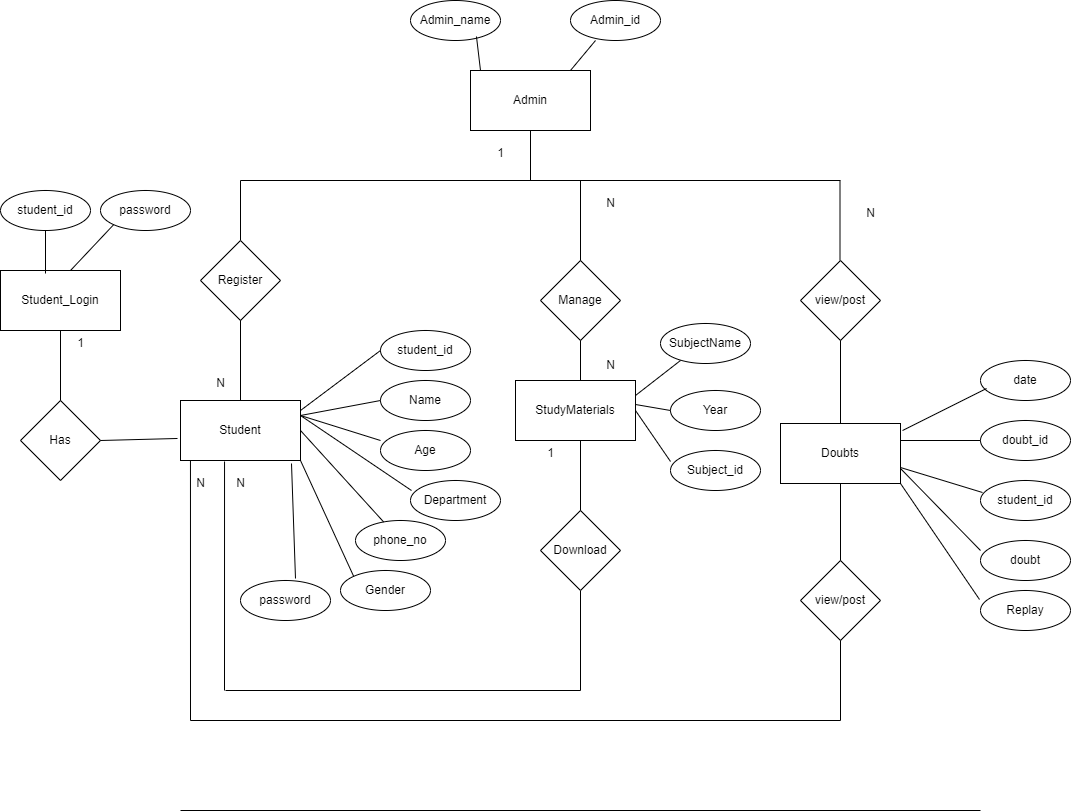

The diagram above was exported from draw.io. Its source (the exported page's mxGraphModel, read from the mxfile embedded in the PNG):
<mxGraphModel dx="1894" dy="1410" grid="1" gridSize="10" guides="1" tooltips="1" connect="1" arrows="1" fold="1" page="1" pageScale="1" pageWidth="1100" pageHeight="850" math="0" shadow="0" extFonts="Permanent Marker^https://fonts.googleapis.com/css?family=Permanent+Marker">
  <root>
    <mxCell id="0" />
    <mxCell id="1" parent="0" />
    <mxCell id="p9pdj0ilwDj8c4ofDiz9-9" value="Admin" style="rounded=0;whiteSpace=wrap;html=1;" vertex="1" parent="1">
      <mxGeometry x="330" y="10" width="120" height="60" as="geometry" />
    </mxCell>
    <mxCell id="p9pdj0ilwDj8c4ofDiz9-10" value="" style="endArrow=none;html=1;rounded=0;" edge="1" parent="1">
      <mxGeometry width="50" height="50" relative="1" as="geometry">
        <mxPoint x="100" y="120" as="sourcePoint" />
        <mxPoint x="700" y="120" as="targetPoint" />
      </mxGeometry>
    </mxCell>
    <mxCell id="p9pdj0ilwDj8c4ofDiz9-17" value="student_id" style="ellipse;whiteSpace=wrap;html=1;" vertex="1" parent="1">
      <mxGeometry x="240" y="270" width="90" height="40" as="geometry" />
    </mxCell>
    <mxCell id="p9pdj0ilwDj8c4ofDiz9-18" value="Name" style="ellipse;whiteSpace=wrap;html=1;" vertex="1" parent="1">
      <mxGeometry x="240" y="320" width="90" height="40" as="geometry" />
    </mxCell>
    <mxCell id="p9pdj0ilwDj8c4ofDiz9-19" value="phone_no" style="ellipse;whiteSpace=wrap;html=1;" vertex="1" parent="1">
      <mxGeometry x="215" y="460" width="90" height="40" as="geometry" />
    </mxCell>
    <mxCell id="p9pdj0ilwDj8c4ofDiz9-20" value="Department" style="ellipse;whiteSpace=wrap;html=1;" vertex="1" parent="1">
      <mxGeometry x="270" y="420" width="90" height="40" as="geometry" />
    </mxCell>
    <mxCell id="p9pdj0ilwDj8c4ofDiz9-21" value="Age" style="ellipse;whiteSpace=wrap;html=1;" vertex="1" parent="1">
      <mxGeometry x="240" y="370" width="90" height="40" as="geometry" />
    </mxCell>
    <mxCell id="p9pdj0ilwDj8c4ofDiz9-24" value="Has" style="rhombus;whiteSpace=wrap;html=1;" vertex="1" parent="1">
      <mxGeometry x="-120" y="340" width="80" height="80" as="geometry" />
    </mxCell>
    <mxCell id="p9pdj0ilwDj8c4ofDiz9-27" value="Student" style="rounded=0;whiteSpace=wrap;html=1;" vertex="1" parent="1">
      <mxGeometry x="40" y="340" width="120" height="60" as="geometry" />
    </mxCell>
    <mxCell id="p9pdj0ilwDj8c4ofDiz9-31" value="Student_Login" style="rounded=0;whiteSpace=wrap;html=1;" vertex="1" parent="1">
      <mxGeometry x="-140" y="210" width="120" height="60" as="geometry" />
    </mxCell>
    <mxCell id="p9pdj0ilwDj8c4ofDiz9-34" value="student_id" style="ellipse;whiteSpace=wrap;html=1;" vertex="1" parent="1">
      <mxGeometry x="-140" y="130" width="90" height="40" as="geometry" />
    </mxCell>
    <mxCell id="p9pdj0ilwDj8c4ofDiz9-37" value="" style="endArrow=none;html=1;rounded=0;entryX=0.5;entryY=1;entryDx=0;entryDy=0;exitX=0.375;exitY=0.05;exitDx=0;exitDy=0;exitPerimeter=0;" edge="1" parent="1" source="p9pdj0ilwDj8c4ofDiz9-31" target="p9pdj0ilwDj8c4ofDiz9-34">
      <mxGeometry width="50" height="50" relative="1" as="geometry">
        <mxPoint x="-110" y="210" as="sourcePoint" />
        <mxPoint x="-60" y="160" as="targetPoint" />
      </mxGeometry>
    </mxCell>
    <mxCell id="p9pdj0ilwDj8c4ofDiz9-38" value="password" style="ellipse;whiteSpace=wrap;html=1;" vertex="1" parent="1">
      <mxGeometry x="-40" y="130" width="90" height="40" as="geometry" />
    </mxCell>
    <mxCell id="p9pdj0ilwDj8c4ofDiz9-39" value="" style="endArrow=none;html=1;rounded=0;entryX=0;entryY=1;entryDx=0;entryDy=0;" edge="1" parent="1" target="p9pdj0ilwDj8c4ofDiz9-38">
      <mxGeometry width="50" height="50" relative="1" as="geometry">
        <mxPoint x="-70" y="210" as="sourcePoint" />
        <mxPoint x="-20" y="160" as="targetPoint" />
      </mxGeometry>
    </mxCell>
    <mxCell id="p9pdj0ilwDj8c4ofDiz9-40" value="" style="endArrow=none;html=1;rounded=0;entryX=0;entryY=0.5;entryDx=0;entryDy=0;" edge="1" parent="1" target="p9pdj0ilwDj8c4ofDiz9-17">
      <mxGeometry width="50" height="50" relative="1" as="geometry">
        <mxPoint x="160" y="340" as="sourcePoint" />
        <mxPoint x="210" y="290" as="targetPoint" />
        <Array as="points">
          <mxPoint x="160" y="350" />
        </Array>
      </mxGeometry>
    </mxCell>
    <mxCell id="p9pdj0ilwDj8c4ofDiz9-41" value="" style="endArrow=none;html=1;rounded=0;entryX=0;entryY=0.25;entryDx=0;entryDy=0;entryPerimeter=0;exitX=1;exitY=0.25;exitDx=0;exitDy=0;" edge="1" parent="1" source="p9pdj0ilwDj8c4ofDiz9-27" target="p9pdj0ilwDj8c4ofDiz9-21">
      <mxGeometry width="50" height="50" relative="1" as="geometry">
        <mxPoint x="160" y="395" as="sourcePoint" />
        <mxPoint x="240" y="345" as="targetPoint" />
      </mxGeometry>
    </mxCell>
    <mxCell id="p9pdj0ilwDj8c4ofDiz9-42" value="" style="endArrow=none;html=1;rounded=0;entryX=0;entryY=0.5;entryDx=0;entryDy=0;exitX=1;exitY=0.25;exitDx=0;exitDy=0;" edge="1" parent="1" source="p9pdj0ilwDj8c4ofDiz9-27" target="p9pdj0ilwDj8c4ofDiz9-18">
      <mxGeometry width="50" height="50" relative="1" as="geometry">
        <mxPoint x="180" y="360" as="sourcePoint" />
        <mxPoint x="260" y="310" as="targetPoint" />
      </mxGeometry>
    </mxCell>
    <mxCell id="p9pdj0ilwDj8c4ofDiz9-43" value="password" style="ellipse;whiteSpace=wrap;html=1;" vertex="1" parent="1">
      <mxGeometry x="100" y="520" width="90" height="40" as="geometry" />
    </mxCell>
    <mxCell id="p9pdj0ilwDj8c4ofDiz9-44" value="" style="endArrow=none;html=1;rounded=0;entryX=0.011;entryY=0.25;entryDx=0;entryDy=0;entryPerimeter=0;exitX=1;exitY=0.25;exitDx=0;exitDy=0;" edge="1" parent="1" source="p9pdj0ilwDj8c4ofDiz9-27" target="p9pdj0ilwDj8c4ofDiz9-20">
      <mxGeometry width="50" height="50" relative="1" as="geometry">
        <mxPoint x="180" y="420" as="sourcePoint" />
        <mxPoint x="260" y="445" as="targetPoint" />
      </mxGeometry>
    </mxCell>
    <mxCell id="p9pdj0ilwDj8c4ofDiz9-45" value="" style="endArrow=none;html=1;rounded=0;exitX=1;exitY=0.5;exitDx=0;exitDy=0;" edge="1" parent="1" source="p9pdj0ilwDj8c4ofDiz9-27" target="p9pdj0ilwDj8c4ofDiz9-19">
      <mxGeometry width="50" height="50" relative="1" as="geometry">
        <mxPoint x="170" y="410" as="sourcePoint" />
        <mxPoint x="250" y="435" as="targetPoint" />
      </mxGeometry>
    </mxCell>
    <mxCell id="p9pdj0ilwDj8c4ofDiz9-46" value="" style="endArrow=none;html=1;rounded=0;entryX=0.611;entryY=-0.05;entryDx=0;entryDy=0;entryPerimeter=0;exitX=0.925;exitY=1.05;exitDx=0;exitDy=0;exitPerimeter=0;" edge="1" parent="1" source="p9pdj0ilwDj8c4ofDiz9-27" target="p9pdj0ilwDj8c4ofDiz9-43">
      <mxGeometry width="50" height="50" relative="1" as="geometry">
        <mxPoint x="140" y="430" as="sourcePoint" />
        <mxPoint x="220" y="455" as="targetPoint" />
      </mxGeometry>
    </mxCell>
    <mxCell id="p9pdj0ilwDj8c4ofDiz9-47" value="Gender" style="ellipse;whiteSpace=wrap;html=1;" vertex="1" parent="1">
      <mxGeometry x="200" y="510" width="90" height="40" as="geometry" />
    </mxCell>
    <mxCell id="p9pdj0ilwDj8c4ofDiz9-48" value="" style="endArrow=none;html=1;rounded=0;exitX=1;exitY=1;exitDx=0;exitDy=0;entryX=0;entryY=0;entryDx=0;entryDy=0;" edge="1" parent="1" source="p9pdj0ilwDj8c4ofDiz9-27" target="p9pdj0ilwDj8c4ofDiz9-47">
      <mxGeometry width="50" height="50" relative="1" as="geometry">
        <mxPoint x="170" y="380" as="sourcePoint" />
        <mxPoint x="253" y="471" as="targetPoint" />
      </mxGeometry>
    </mxCell>
    <mxCell id="p9pdj0ilwDj8c4ofDiz9-51" value="" style="endArrow=none;html=1;rounded=0;entryX=0.5;entryY=1;entryDx=0;entryDy=0;" edge="1" parent="1" target="p9pdj0ilwDj8c4ofDiz9-31">
      <mxGeometry width="50" height="50" relative="1" as="geometry">
        <mxPoint x="-80" y="340" as="sourcePoint" />
        <mxPoint x="-30" y="290" as="targetPoint" />
      </mxGeometry>
    </mxCell>
    <mxCell id="p9pdj0ilwDj8c4ofDiz9-52" value="" style="endArrow=none;html=1;rounded=0;" edge="1" parent="1" source="p9pdj0ilwDj8c4ofDiz9-14">
      <mxGeometry width="50" height="50" relative="1" as="geometry">
        <mxPoint x="100" y="230" as="sourcePoint" />
        <mxPoint x="100" y="120" as="targetPoint" />
      </mxGeometry>
    </mxCell>
    <mxCell id="p9pdj0ilwDj8c4ofDiz9-53" value="" style="endArrow=none;html=1;rounded=0;entryX=-0.025;entryY=0.633;entryDx=0;entryDy=0;entryPerimeter=0;" edge="1" parent="1" target="p9pdj0ilwDj8c4ofDiz9-27">
      <mxGeometry width="50" height="50" relative="1" as="geometry">
        <mxPoint x="-40" y="380" as="sourcePoint" />
        <mxPoint x="10" y="330" as="targetPoint" />
      </mxGeometry>
    </mxCell>
    <mxCell id="p9pdj0ilwDj8c4ofDiz9-54" value="" style="endArrow=none;html=1;rounded=0;" edge="1" parent="1" target="p9pdj0ilwDj8c4ofDiz9-14">
      <mxGeometry width="50" height="50" relative="1" as="geometry">
        <mxPoint x="100" y="230" as="sourcePoint" />
        <mxPoint x="100" y="120" as="targetPoint" />
      </mxGeometry>
    </mxCell>
    <mxCell id="p9pdj0ilwDj8c4ofDiz9-14" value="Register" style="rhombus;whiteSpace=wrap;html=1;" vertex="1" parent="1">
      <mxGeometry x="60" y="180" width="80" height="80" as="geometry" />
    </mxCell>
    <mxCell id="p9pdj0ilwDj8c4ofDiz9-55" value="" style="endArrow=none;html=1;rounded=0;entryX=0.5;entryY=1;entryDx=0;entryDy=0;exitX=0.5;exitY=0;exitDx=0;exitDy=0;" edge="1" parent="1" source="p9pdj0ilwDj8c4ofDiz9-27" target="p9pdj0ilwDj8c4ofDiz9-14">
      <mxGeometry width="50" height="50" relative="1" as="geometry">
        <mxPoint x="90" y="340" as="sourcePoint" />
        <mxPoint x="140" y="290" as="targetPoint" />
      </mxGeometry>
    </mxCell>
    <mxCell id="p9pdj0ilwDj8c4ofDiz9-56" value="" style="endArrow=none;html=1;rounded=0;entryX=0.083;entryY=1;entryDx=0;entryDy=0;entryPerimeter=0;" edge="1" parent="1" target="p9pdj0ilwDj8c4ofDiz9-27">
      <mxGeometry width="50" height="50" relative="1" as="geometry">
        <mxPoint x="50" y="660" as="sourcePoint" />
        <mxPoint x="60" y="400" as="targetPoint" />
      </mxGeometry>
    </mxCell>
    <mxCell id="p9pdj0ilwDj8c4ofDiz9-57" value="" style="endArrow=none;html=1;rounded=0;" edge="1" parent="1">
      <mxGeometry width="50" height="50" relative="1" as="geometry">
        <mxPoint x="390" y="120" as="sourcePoint" />
        <mxPoint x="390" y="70" as="targetPoint" />
      </mxGeometry>
    </mxCell>
    <mxCell id="p9pdj0ilwDj8c4ofDiz9-58" value="N" style="text;html=1;align=center;verticalAlign=middle;resizable=0;points=[];autosize=1;strokeColor=none;fillColor=none;" vertex="1" parent="1">
      <mxGeometry x="65" y="308" width="30" height="30" as="geometry" />
    </mxCell>
    <mxCell id="p9pdj0ilwDj8c4ofDiz9-59" value="1" style="text;html=1;align=center;verticalAlign=middle;resizable=0;points=[];autosize=1;strokeColor=none;fillColor=none;" vertex="1" parent="1">
      <mxGeometry x="345" y="78" width="30" height="30" as="geometry" />
    </mxCell>
    <mxCell id="p9pdj0ilwDj8c4ofDiz9-60" value="1" style="text;html=1;align=center;verticalAlign=middle;resizable=0;points=[];autosize=1;strokeColor=none;fillColor=none;" vertex="1" parent="1">
      <mxGeometry x="-75" y="268" width="30" height="30" as="geometry" />
    </mxCell>
    <mxCell id="p9pdj0ilwDj8c4ofDiz9-61" value="N" style="text;html=1;align=center;verticalAlign=middle;resizable=0;points=[];autosize=1;strokeColor=none;fillColor=none;" vertex="1" parent="1">
      <mxGeometry x="45" y="408" width="30" height="30" as="geometry" />
    </mxCell>
    <mxCell id="p9pdj0ilwDj8c4ofDiz9-62" value="" style="endArrow=none;html=1;rounded=0;" edge="1" parent="1">
      <mxGeometry width="50" height="50" relative="1" as="geometry">
        <mxPoint x="50" y="660" as="sourcePoint" />
        <mxPoint x="700" y="660" as="targetPoint" />
      </mxGeometry>
    </mxCell>
    <mxCell id="p9pdj0ilwDj8c4ofDiz9-63" value="" style="endArrow=none;html=1;rounded=0;entryX=0.367;entryY=1.017;entryDx=0;entryDy=0;entryPerimeter=0;" edge="1" parent="1" target="p9pdj0ilwDj8c4ofDiz9-27">
      <mxGeometry width="50" height="50" relative="1" as="geometry">
        <mxPoint x="84" y="630" as="sourcePoint" />
        <mxPoint x="100" y="400" as="targetPoint" />
      </mxGeometry>
    </mxCell>
    <mxCell id="p9pdj0ilwDj8c4ofDiz9-64" value="N" style="text;html=1;align=center;verticalAlign=middle;resizable=0;points=[];autosize=1;strokeColor=none;fillColor=none;" vertex="1" parent="1">
      <mxGeometry x="85" y="408" width="30" height="30" as="geometry" />
    </mxCell>
    <mxCell id="p9pdj0ilwDj8c4ofDiz9-65" value="" style="endArrow=none;html=1;rounded=0;" edge="1" parent="1">
      <mxGeometry width="50" height="50" relative="1" as="geometry">
        <mxPoint x="85" y="630" as="sourcePoint" />
        <mxPoint x="440" y="630" as="targetPoint" />
      </mxGeometry>
    </mxCell>
    <mxCell id="p9pdj0ilwDj8c4ofDiz9-66" value="" style="endArrow=none;html=1;rounded=0;" edge="1" parent="1">
      <mxGeometry width="50" height="50" relative="1" as="geometry">
        <mxPoint x="440" y="630" as="sourcePoint" />
        <mxPoint x="440" y="530" as="targetPoint" />
      </mxGeometry>
    </mxCell>
    <mxCell id="p9pdj0ilwDj8c4ofDiz9-69" value="Download" style="rhombus;whiteSpace=wrap;html=1;" vertex="1" parent="1">
      <mxGeometry x="400" y="450" width="80" height="80" as="geometry" />
    </mxCell>
    <mxCell id="p9pdj0ilwDj8c4ofDiz9-71" value="view/post" style="rhombus;whiteSpace=wrap;html=1;" vertex="1" parent="1">
      <mxGeometry x="660" y="500" width="80" height="80" as="geometry" />
    </mxCell>
    <mxCell id="p9pdj0ilwDj8c4ofDiz9-72" value="" style="endArrow=none;html=1;rounded=0;" edge="1" parent="1">
      <mxGeometry width="50" height="50" relative="1" as="geometry">
        <mxPoint x="440" y="450" as="sourcePoint" />
        <mxPoint x="440" y="280" as="targetPoint" />
      </mxGeometry>
    </mxCell>
    <mxCell id="p9pdj0ilwDj8c4ofDiz9-73" value="StudyMaterials" style="rounded=0;whiteSpace=wrap;html=1;" vertex="1" parent="1">
      <mxGeometry x="375" y="320" width="120" height="60" as="geometry" />
    </mxCell>
    <mxCell id="p9pdj0ilwDj8c4ofDiz9-76" value="Subject_id" style="ellipse;whiteSpace=wrap;html=1;" vertex="1" parent="1">
      <mxGeometry x="530" y="390" width="90" height="40" as="geometry" />
    </mxCell>
    <mxCell id="p9pdj0ilwDj8c4ofDiz9-77" value="Year" style="ellipse;whiteSpace=wrap;html=1;" vertex="1" parent="1">
      <mxGeometry x="530" y="330" width="90" height="40" as="geometry" />
    </mxCell>
    <mxCell id="p9pdj0ilwDj8c4ofDiz9-78" value="SubjectName" style="ellipse;whiteSpace=wrap;html=1;" vertex="1" parent="1">
      <mxGeometry x="520" y="263" width="90" height="40" as="geometry" />
    </mxCell>
    <mxCell id="p9pdj0ilwDj8c4ofDiz9-80" value="Manage" style="rhombus;whiteSpace=wrap;html=1;" vertex="1" parent="1">
      <mxGeometry x="400" y="200" width="80" height="80" as="geometry" />
    </mxCell>
    <mxCell id="p9pdj0ilwDj8c4ofDiz9-81" value="" style="endArrow=none;html=1;rounded=0;" edge="1" parent="1">
      <mxGeometry width="50" height="50" relative="1" as="geometry">
        <mxPoint x="440" y="200" as="sourcePoint" />
        <mxPoint x="440" y="120" as="targetPoint" />
      </mxGeometry>
    </mxCell>
    <mxCell id="p9pdj0ilwDj8c4ofDiz9-82" value="" style="endArrow=none;html=1;rounded=0;exitX=1;exitY=0.25;exitDx=0;exitDy=0;" edge="1" parent="1" source="p9pdj0ilwDj8c4ofDiz9-73">
      <mxGeometry width="50" height="50" relative="1" as="geometry">
        <mxPoint x="490" y="350" as="sourcePoint" />
        <mxPoint x="540" y="300" as="targetPoint" />
      </mxGeometry>
    </mxCell>
    <mxCell id="p9pdj0ilwDj8c4ofDiz9-83" value="" style="endArrow=none;html=1;rounded=0;exitX=1;exitY=0.4;exitDx=0;exitDy=0;exitPerimeter=0;entryX=0;entryY=0.5;entryDx=0;entryDy=0;" edge="1" parent="1" source="p9pdj0ilwDj8c4ofDiz9-73" target="p9pdj0ilwDj8c4ofDiz9-77">
      <mxGeometry width="50" height="50" relative="1" as="geometry">
        <mxPoint x="520" y="350" as="sourcePoint" />
        <mxPoint x="565" y="315" as="targetPoint" />
      </mxGeometry>
    </mxCell>
    <mxCell id="p9pdj0ilwDj8c4ofDiz9-84" value="" style="endArrow=none;html=1;rounded=0;entryX=1;entryY=0.5;entryDx=0;entryDy=0;exitX=0;exitY=0.275;exitDx=0;exitDy=0;exitPerimeter=0;" edge="1" parent="1" source="p9pdj0ilwDj8c4ofDiz9-76" target="p9pdj0ilwDj8c4ofDiz9-73">
      <mxGeometry width="50" height="50" relative="1" as="geometry">
        <mxPoint x="450" y="430" as="sourcePoint" />
        <mxPoint x="500" y="380" as="targetPoint" />
      </mxGeometry>
    </mxCell>
    <mxCell id="p9pdj0ilwDj8c4ofDiz9-85" value="N" style="text;html=1;align=center;verticalAlign=middle;resizable=0;points=[];autosize=1;strokeColor=none;fillColor=none;" vertex="1" parent="1">
      <mxGeometry x="455" y="128" width="30" height="30" as="geometry" />
    </mxCell>
    <mxCell id="p9pdj0ilwDj8c4ofDiz9-86" value="" style="endArrow=none;html=1;rounded=0;" edge="1" parent="1">
      <mxGeometry width="50" height="50" relative="1" as="geometry">
        <mxPoint x="699.5" y="200" as="sourcePoint" />
        <mxPoint x="699.5" y="120" as="targetPoint" />
      </mxGeometry>
    </mxCell>
    <mxCell id="p9pdj0ilwDj8c4ofDiz9-87" value="view/post" style="rhombus;whiteSpace=wrap;html=1;" vertex="1" parent="1">
      <mxGeometry x="660" y="200" width="80" height="80" as="geometry" />
    </mxCell>
    <mxCell id="p9pdj0ilwDj8c4ofDiz9-88" value="1" style="text;html=1;align=center;verticalAlign=middle;resizable=0;points=[];autosize=1;strokeColor=none;fillColor=none;" vertex="1" parent="1">
      <mxGeometry x="395" y="378" width="30" height="30" as="geometry" />
    </mxCell>
    <mxCell id="p9pdj0ilwDj8c4ofDiz9-89" value="N" style="text;html=1;align=center;verticalAlign=middle;resizable=0;points=[];autosize=1;strokeColor=none;fillColor=none;" vertex="1" parent="1">
      <mxGeometry x="455" y="290" width="30" height="30" as="geometry" />
    </mxCell>
    <mxCell id="p9pdj0ilwDj8c4ofDiz9-90" value="Doubts" style="rounded=0;whiteSpace=wrap;html=1;" vertex="1" parent="1">
      <mxGeometry x="640" y="363" width="120" height="60" as="geometry" />
    </mxCell>
    <mxCell id="p9pdj0ilwDj8c4ofDiz9-91" value="" style="endArrow=none;html=1;rounded=0;" edge="1" parent="1" source="p9pdj0ilwDj8c4ofDiz9-71">
      <mxGeometry width="50" height="50" relative="1" as="geometry">
        <mxPoint x="700" y="630" as="sourcePoint" />
        <mxPoint x="700" y="660" as="targetPoint" />
      </mxGeometry>
    </mxCell>
    <mxCell id="p9pdj0ilwDj8c4ofDiz9-92" value="" style="endArrow=none;html=1;rounded=0;exitX=0.5;exitY=0;exitDx=0;exitDy=0;" edge="1" parent="1" source="p9pdj0ilwDj8c4ofDiz9-90">
      <mxGeometry width="50" height="50" relative="1" as="geometry">
        <mxPoint x="650" y="330" as="sourcePoint" />
        <mxPoint x="700" y="280" as="targetPoint" />
      </mxGeometry>
    </mxCell>
    <mxCell id="p9pdj0ilwDj8c4ofDiz9-93" value="" style="endArrow=none;html=1;rounded=0;entryX=0.5;entryY=1;entryDx=0;entryDy=0;" edge="1" parent="1" target="p9pdj0ilwDj8c4ofDiz9-90">
      <mxGeometry width="50" height="50" relative="1" as="geometry">
        <mxPoint x="700" y="500" as="sourcePoint" />
        <mxPoint x="750" y="450" as="targetPoint" />
      </mxGeometry>
    </mxCell>
    <mxCell id="p9pdj0ilwDj8c4ofDiz9-95" value="student_id" style="ellipse;whiteSpace=wrap;html=1;" vertex="1" parent="1">
      <mxGeometry x="840" y="420" width="90" height="40" as="geometry" />
    </mxCell>
    <mxCell id="p9pdj0ilwDj8c4ofDiz9-97" value="doubt_id" style="ellipse;whiteSpace=wrap;html=1;" vertex="1" parent="1">
      <mxGeometry x="840" y="360" width="90" height="40" as="geometry" />
    </mxCell>
    <mxCell id="p9pdj0ilwDj8c4ofDiz9-99" value="" style="endArrow=none;html=1;rounded=0;entryX=0;entryY=0.5;entryDx=0;entryDy=0;" edge="1" parent="1" target="p9pdj0ilwDj8c4ofDiz9-97">
      <mxGeometry width="50" height="50" relative="1" as="geometry">
        <mxPoint x="760" y="380" as="sourcePoint" />
        <mxPoint x="810" y="330" as="targetPoint" />
      </mxGeometry>
    </mxCell>
    <mxCell id="p9pdj0ilwDj8c4ofDiz9-100" value="date" style="ellipse;whiteSpace=wrap;html=1;" vertex="1" parent="1">
      <mxGeometry x="840" y="300" width="90" height="40" as="geometry" />
    </mxCell>
    <mxCell id="p9pdj0ilwDj8c4ofDiz9-101" value="doubt" style="ellipse;whiteSpace=wrap;html=1;" vertex="1" parent="1">
      <mxGeometry x="840" y="480" width="90" height="40" as="geometry" />
    </mxCell>
    <mxCell id="p9pdj0ilwDj8c4ofDiz9-103" value="Replay" style="ellipse;whiteSpace=wrap;html=1;" vertex="1" parent="1">
      <mxGeometry x="840" y="530" width="90" height="40" as="geometry" />
    </mxCell>
    <mxCell id="p9pdj0ilwDj8c4ofDiz9-104" value="" style="endArrow=none;html=1;rounded=0;entryX=0.022;entryY=0.3;entryDx=0;entryDy=0;entryPerimeter=0;" edge="1" parent="1" target="p9pdj0ilwDj8c4ofDiz9-95">
      <mxGeometry width="50" height="50" relative="1" as="geometry">
        <mxPoint x="760" y="407" as="sourcePoint" />
        <mxPoint x="840" y="407" as="targetPoint" />
      </mxGeometry>
    </mxCell>
    <mxCell id="p9pdj0ilwDj8c4ofDiz9-105" value="" style="endArrow=none;html=1;rounded=0;entryX=0.067;entryY=0.7;entryDx=0;entryDy=0;exitX=1.017;exitY=0.117;exitDx=0;exitDy=0;exitPerimeter=0;entryPerimeter=0;" edge="1" parent="1" source="p9pdj0ilwDj8c4ofDiz9-90" target="p9pdj0ilwDj8c4ofDiz9-100">
      <mxGeometry width="50" height="50" relative="1" as="geometry">
        <mxPoint x="770" y="350" as="sourcePoint" />
        <mxPoint x="850" y="350" as="targetPoint" />
      </mxGeometry>
    </mxCell>
    <mxCell id="p9pdj0ilwDj8c4ofDiz9-107" value="" style="endArrow=none;html=1;rounded=0;entryX=0;entryY=0.25;entryDx=0;entryDy=0;entryPerimeter=0;exitX=1;exitY=0.75;exitDx=0;exitDy=0;" edge="1" parent="1" source="p9pdj0ilwDj8c4ofDiz9-90" target="p9pdj0ilwDj8c4ofDiz9-101">
      <mxGeometry width="50" height="50" relative="1" as="geometry">
        <mxPoint x="780" y="420" as="sourcePoint" />
        <mxPoint x="860" y="420" as="targetPoint" />
      </mxGeometry>
    </mxCell>
    <mxCell id="p9pdj0ilwDj8c4ofDiz9-108" value="" style="endArrow=none;html=1;rounded=0;entryX=-0.011;entryY=0.225;entryDx=0;entryDy=0;exitX=1;exitY=1;exitDx=0;exitDy=0;entryPerimeter=0;" edge="1" parent="1" source="p9pdj0ilwDj8c4ofDiz9-90" target="p9pdj0ilwDj8c4ofDiz9-103">
      <mxGeometry width="50" height="50" relative="1" as="geometry">
        <mxPoint x="780" y="490" as="sourcePoint" />
        <mxPoint x="860" y="490" as="targetPoint" />
      </mxGeometry>
    </mxCell>
    <mxCell id="p9pdj0ilwDj8c4ofDiz9-109" value="N" style="text;html=1;align=center;verticalAlign=middle;resizable=0;points=[];autosize=1;strokeColor=none;fillColor=none;" vertex="1" parent="1">
      <mxGeometry x="715" y="138" width="30" height="30" as="geometry" />
    </mxCell>
    <mxCell id="p9pdj0ilwDj8c4ofDiz9-110" value="Admin_id" style="ellipse;whiteSpace=wrap;html=1;" vertex="1" parent="1">
      <mxGeometry x="430" y="-60" width="90" height="40" as="geometry" />
    </mxCell>
    <mxCell id="p9pdj0ilwDj8c4ofDiz9-111" value="Admin_name" style="ellipse;whiteSpace=wrap;html=1;" vertex="1" parent="1">
      <mxGeometry x="270" y="-60" width="90" height="40" as="geometry" />
    </mxCell>
    <mxCell id="p9pdj0ilwDj8c4ofDiz9-112" value="" style="endArrow=none;html=1;rounded=0;entryX=0.733;entryY=0.9;entryDx=0;entryDy=0;entryPerimeter=0;" edge="1" parent="1" target="p9pdj0ilwDj8c4ofDiz9-111">
      <mxGeometry width="50" height="50" relative="1" as="geometry">
        <mxPoint x="340" y="10" as="sourcePoint" />
        <mxPoint x="390" y="-40" as="targetPoint" />
      </mxGeometry>
    </mxCell>
    <mxCell id="p9pdj0ilwDj8c4ofDiz9-113" value="" style="endArrow=none;html=1;rounded=0;exitX=0.833;exitY=0;exitDx=0;exitDy=0;exitPerimeter=0;entryX=0.278;entryY=1;entryDx=0;entryDy=0;entryPerimeter=0;" edge="1" parent="1" source="p9pdj0ilwDj8c4ofDiz9-9" target="p9pdj0ilwDj8c4ofDiz9-110">
      <mxGeometry width="50" height="50" relative="1" as="geometry">
        <mxPoint x="410" y="20" as="sourcePoint" />
        <mxPoint x="460" y="-30" as="targetPoint" />
      </mxGeometry>
    </mxCell>
    <mxCell id="p9pdj0ilwDj8c4ofDiz9-114" value="" style="endArrow=none;html=1;rounded=0;" edge="1" parent="1">
      <mxGeometry width="50" height="50" relative="1" as="geometry">
        <mxPoint x="40" y="750" as="sourcePoint" />
        <mxPoint x="840" y="750" as="targetPoint" />
      </mxGeometry>
    </mxCell>
  </root>
</mxGraphModel>